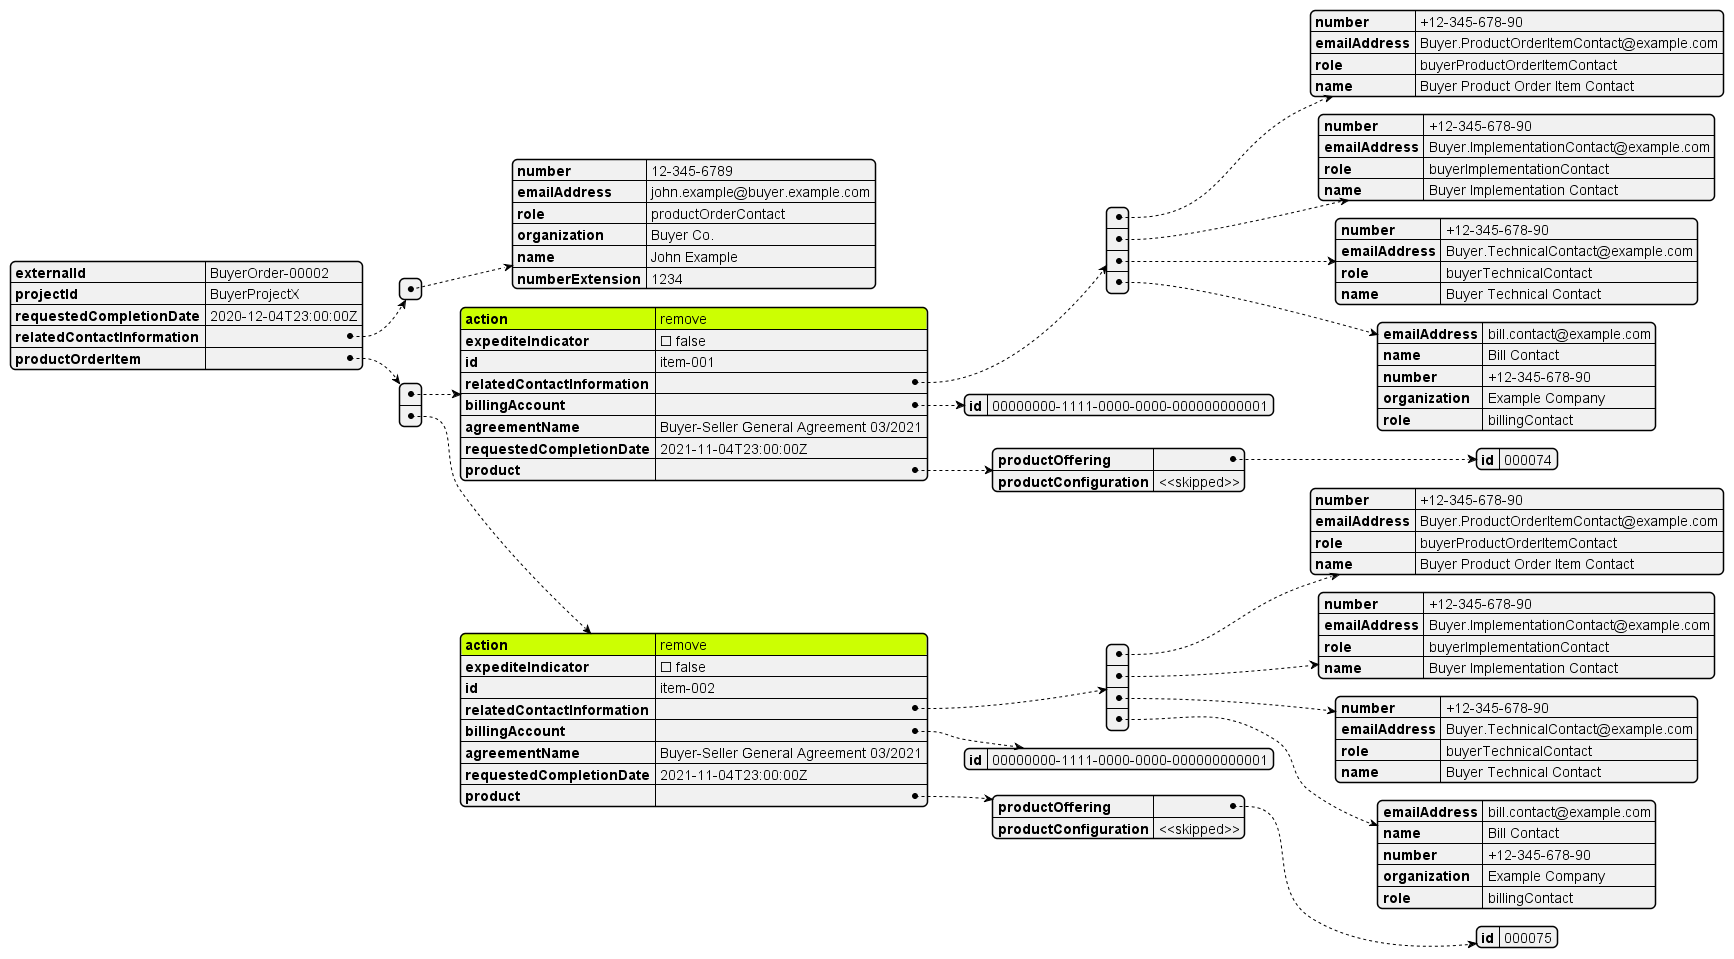

The diagram above was rendered by PlantUML. Its source (embedded in the PNG):
@startjson
#highlight "productOrderItem" / "0"/ "action"
#highlight "productOrderItem" / "0"/ "product" / "id"
#highlight "productOrderItem" / "0"/ "product" /"product" / "id"
#highlight "productOrderItem" / "1"/ "action"
#highlight "productOrderItem" / "1"/ "product" / "id"
#highlight "productOrderItem" / "1"/ "product" /"product" / "id"
{
  "externalId": "BuyerOrder-00002",
  "projectId": "BuyerProjectX",
  "requestedCompletionDate": "2020-12-04T23:00:00Z",
  "relatedContactInformation": [
    {
      "number": "12-345-6789",
      "emailAddress": "john.example@buyer.example.com",
      "role": "productOrderContact",
      "organization": "Buyer Co.",
      "name": "John Example",
      "numberExtension": "1234"
    }
  ],
  "productOrderItem": [
        {
      "action": "remove",
      "expediteIndicator": false,
      "id": "item-001",
      "relatedContactInformation": [
        {
          "number": "+12-345-678-90",
          "emailAddress": "Buyer.ProductOrderItemContact@example.com",
          "role": "buyerProductOrderItemContact",
          "name": "Buyer Product Order Item Contact"
        },
        {
          "number": "+12-345-678-90",
          "emailAddress": "Buyer.ImplementationContact@example.com",
          "role": "buyerImplementationContact",
          "name": "Buyer Implementation Contact"
        },
        {
          "number": "+12-345-678-90",
          "emailAddress": "Buyer.TechnicalContact@example.com",
          "role": "buyerTechnicalContact",
          "name": "Buyer Technical Contact "
        },
        {
          "emailAddress": "bill.contact@example.com",
          "name": "Bill Contact",
          "number": "+12-345-678-90",
          "organization": "Example Company",
          "role": "billingContact"
        }
      ],
      "billingAccount": {
        "id": "00000000-1111-0000-0000-000000000001"
      },
      "agreementName": "Buyer-Seller General Agreement 03/2021",
      "requestedCompletionDate": "2021-11-04T23:00:00Z",
      "product": {
        "productOffering": {
          "id": "000074"
        },
        "productConfiguration": "<<skipped>>"
      }
    },
    {
      "action": "remove",
      "expediteIndicator": false,
      "id": "item-002",
      "relatedContactInformation": [
        {
          "number": "+12-345-678-90",
          "emailAddress": "Buyer.ProductOrderItemContact@example.com",
          "role": "buyerProductOrderItemContact",
          "name": "Buyer Product Order Item Contact"
        },
        {
          "number": "+12-345-678-90",
          "emailAddress": "Buyer.ImplementationContact@example.com",
          "role": "buyerImplementationContact",
          "name": "Buyer Implementation Contact"
        },
        {
          "number": "+12-345-678-90",
          "emailAddress": "Buyer.TechnicalContact@example.com",
          "role": "buyerTechnicalContact",
          "name": "Buyer Technical Contact "
        },
        {
          "emailAddress": "bill.contact@example.com",
          "name": "Bill Contact",
          "number": "+12-345-678-90",
          "organization": "Example Company",
          "role": "billingContact"
        }
      ],
      "billingAccount": {
        "id": "00000000-1111-0000-0000-000000000001"
      },
      "agreementName": "Buyer-Seller General Agreement 03/2021",
      "requestedCompletionDate": "2021-11-04T23:00:00Z",
      "product": {
        "productOffering": {
          "id": "000075"
        },
        "productConfiguration": "<<skipped>>"
    }
  }
]
}
@endjson